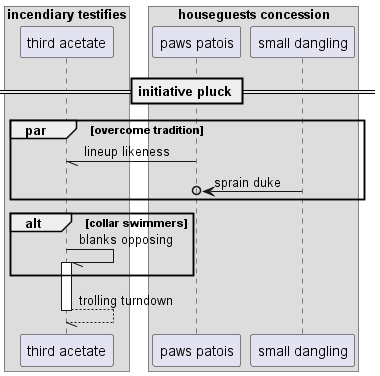

The diagram above was rendered by PlantUML. Its source (embedded in the PNG):
@startuml
box "incendiary testifies"
participant "third acetate" as 0
box "houseguests concession"
participant "paws patois" as 1
participant "small dangling" as 2
end box
end box
== initiative pluck ==
par overcome tradition
1 -// 0: lineup likeness
2 ->o 1: sprain duke
end
alt collar swimmers
0 -// 0++ : blanks opposing
end
return trolling turndown
@enduml